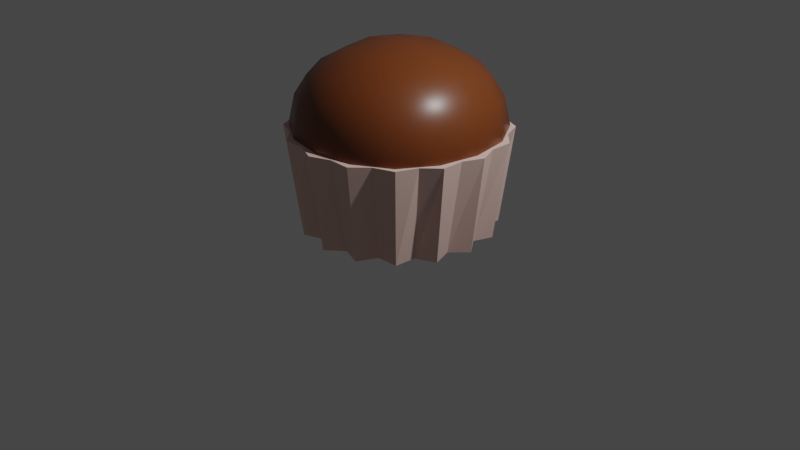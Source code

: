 # Source: muffin_brown.blend  (saved by Blender 3.2.14; exported with 4.5.12 LTS)
import bpy
from mathutils import Matrix  # noqa: F401  (used for matrix-valued properties, if any)

bpy.ops.wm.read_factory_settings(use_empty=True)
scene = bpy.context.scene
scene.name = 'Scene'

# ---- collections
col_collection = bpy.data.collections.new('Collection'); scene.collection.children.link(col_collection)

# ---- materials (node trees are filled in below, after node groups)
mat_material_002 = bpy.data.materials.new('Material.002')
mat_material_002.use_transparent_shadow = False
mat_material_001 = bpy.data.materials.new('Material.001')
mat_material_001.use_transparent_shadow = False

# ---- material node trees
mat_material_002.use_nodes = True; mat_material_002.node_tree.nodes.clear()
_N = mat_material_002.node_tree.nodes; _L = mat_material_002.node_tree.links
n0 = _N.new('ShaderNodeBsdfPrincipled'); n0.name = 'Principled BSDF'; n0.location = (10, 300)
n0.distribution = 'GGX'
n0.subsurface_method = 'RANDOM_WALK_SKIN'
n0.inputs[0].default_value = (0.8, 0.553, 0.4926, 1.0)
n0.inputs[2].default_value = 1.0
n0.inputs[3].default_value = 1.45
n0.inputs[27].default_value = (0.0, 0.0, 0.0, 1.0)
n0.inputs[28].default_value = 1.0
n1 = _N.new('ShaderNodeOutputMaterial'); n1.name = 'Material Output'; n1.location = (300, 300)
_L.new(n0.outputs[0], n1.inputs[0])
n1.is_active_output = True
mat_material_001.use_nodes = True; mat_material_001.node_tree.nodes.clear()
_N = mat_material_001.node_tree.nodes; _L = mat_material_001.node_tree.links
n0 = _N.new('ShaderNodeBsdfPrincipled'); n0.name = 'Principled BSDF'; n0.location = (10, 300)
n0.distribution = 'GGX'
n0.subsurface_method = 'RANDOM_WALK_SKIN'
n0.inputs[0].default_value = (0.1752, 0.04537, 0.01041, 1.0)
n0.inputs[2].default_value = 0.3628
n0.inputs[3].default_value = 1.45
n0.inputs[27].default_value = (0.0, 0.0, 0.0, 1.0)
n0.inputs[28].default_value = 1.0
n1 = _N.new('ShaderNodeOutputMaterial'); n1.name = 'Material Output'; n1.location = (300, 300)
_L.new(n0.outputs[0], n1.inputs[0])
n1.is_active_output = True

# ---- world
world_world = bpy.data.worlds.new('World'); scene.world = world_world
world_world.use_nodes = True; world_world.node_tree.nodes.clear()
_N = world_world.node_tree.nodes; _L = world_world.node_tree.links
n0 = _N.new('ShaderNodeOutputWorld'); n0.name = 'World Output'; n0.location = (300, 300)
n1 = _N.new('ShaderNodeBackground'); n1.name = 'Background'; n1.location = (10, 300)
n1.inputs[0].default_value = (0.05088, 0.05088, 0.05088, 1.0)
_L.new(n1.outputs[0], n0.inputs[0])
n0.is_active_output = True
world_world.color = (0.05088, 0.05088, 0.05088)
world_world.use_sun_shadow = False
world_world.sun_shadow_jitter_overblur = 0.0

# ---- cameras
cam_camera = bpy.data.cameras.new('Camera')
cam_camera.clip_end = 100.0
cam_camera.ortho_scale = 7.314

# ---- lights
light_light = bpy.data.lights.new('Light', 'POINT')
light_light.transmission_factor = 0.0
light_light.energy = 1000.0
light_light.shadow_soft_size = 0.1
light_light.shadow_maximum_resolution = 0.006
light_light.use_absolute_resolution = True

# ---- meshes
me_circle = bpy.data.meshes.new('Circle')
me_circle.from_pydata([(0.0, 1.0, 0.0), (-0.1688, 0.8484, 0.0), (-0.3827, 0.9239, 0.0), (-0.4806, 0.7193, 0.0), (-0.7071, 0.7071, 0.0), (-0.7193, 0.4806, 0.0), (-0.9239, 0.3827, 0.0), (-0.8484, 0.1688, 0.0), (-1.0, -4.371e-08, 0.0), (-0.8484, -0.1688, 0.0), (-0.9239, -0.3827, 0.0), (-0.7193, -0.4806, 0.0), (-0.7071, -0.7071, 0.0), (-0.4806, -0.7193, 0.0), (-0.3827, -0.9239, 0.0), (-0.1688, -0.8484, 0.0), (8.742e-08, -1.0, 0.0), (0.1688, -0.8484, 0.0), (0.3827, -0.9239, 0.0), (0.4806, -0.7193, 0.0), (0.7071, -0.7071, 0.0), (0.7193, -0.4806, 0.0), (0.9239, -0.3827, 0.0), (0.8484, -0.1688, 0.0), (1.0, 1.192e-08, 0.0), (0.8484, 0.1688, 0.0), (0.9239, 0.3827, 0.0), (0.7193, 0.4806, 0.0), (0.7071, 0.7071, 0.0), (0.4806, 0.7193, 0.0), (0.3827, 0.9239, 0.0), (0.1688, 0.8484, 0.0), (2.396e-09, 1.132, 1.014), (-0.2077, 1.044, 1.014), (-0.4332, 1.046, 1.014), (-0.5915, 0.8852, 1.014), (-0.8004, 0.8004, 1.014), (-0.8852, 0.5915, 1.014), (-1.046, 0.4332, 1.014), (-1.044, 0.2077, 1.014), (-1.132, -4.702e-08, 1.014), (-1.044, -0.2077, 1.014), (-1.046, -0.4332, 1.014), (-0.8852, -0.5915, 1.014), (-0.8004, -0.8004, 1.014), (-0.5915, -0.8852, 1.014), (-0.4332, -1.046, 1.014), (-0.2077, -1.044, 1.014), (1.014e-07, -1.132, 1.014), (0.2077, -1.044, 1.014), (0.4332, -1.046, 1.014), (0.5915, -0.8852, 1.014), (0.8004, -0.8004, 1.014), (0.8852, -0.5915, 1.014), (1.046, -0.4332, 1.014), (1.044, -0.2077, 1.014), (1.132, 1.596e-08, 1.014), (1.044, 0.2077, 1.014), (1.046, 0.4332, 1.014), (0.8852, 0.5915, 1.014), (0.8004, 0.8004, 1.014), (0.5915, 0.8852, 1.014), (0.4332, 1.046, 1.014), (0.2077, 1.044, 1.014)], [], [(1, 0, 31, 30, 29, 28, 27, 26, 25, 24, 23, 22, 21, 20, 19, 18, 17, 16, 15, 14, 13, 12, 11, 10, 9, 8, 7, 6, 5, 4, 3, 2), (33, 34, 35, 36, 37, 38, 39, 40, 41, 42, 43, 44, 45, 46, 47, 48, 49, 50, 51, 52, 53, 54, 55, 56, 57, 58, 59, 60, 61, 62, 63, 32), (26, 27, 59, 58), (13, 14, 46, 45), (0, 1, 33, 32), (27, 28, 60, 59), (14, 15, 47, 46), (1, 2, 34, 33), (28, 29, 61, 60), (15, 16, 48, 47), (2, 3, 35, 34), (29, 30, 62, 61), (16, 17, 49, 48), (3, 4, 36, 35), (30, 31, 63, 62), (17, 18, 50, 49), (4, 5, 37, 36), (31, 0, 32, 63), (18, 19, 51, 50), (5, 6, 38, 37), (19, 20, 52, 51), (6, 7, 39, 38), (20, 21, 53, 52), (7, 8, 40, 39), (21, 22, 54, 53), (8, 9, 41, 40), (22, 23, 55, 54), (9, 10, 42, 41), (23, 24, 56, 55), (10, 11, 43, 42), (24, 25, 57, 56), (11, 12, 44, 43), (25, 26, 58, 57), (12, 13, 45, 44)])
_uv = me_circle.uv_layers.new(name='UVMap')
_uv.uv.foreach_set('vector', [0.0, 0.0, 0.0, 0.0, 0.0, 0.0, 0.0, 0.0, 0.0, 0.0, 0.0, 0.0, 0.0, 0.0, 0.0, 0.0, 0.0, 0.0, 0.0, 0.0, 0.0, 0.0, 0.0, 0.0, 0.0, 0.0, 0.0, 0.0, 0.0, 0.0, 0.0, 0.0, 0.0, 0.0, 0.0, 0.0, 0.0, 0.0, 0.0, 0.0, 0.0, 0.0, 0.0, 0.0, 0.0, 0.0, 0.0, 0.0, 0.0, 0.0, 0.0, 0.0, 0.0, 0.0, 0.0, 0.0, 0.0, 0.0, 0.0, 0.0, 0.0, 0.0, 0.0, 0.0, 0.0, 0.0, 0.0, 0.0, 0.0, 0.0, 0.0, 0.0, 0.0, 0.0, 0.0, 0.0, 0.0, 0.0, 0.0, 0.0, 0.0, 0.0, 0.0, 0.0, 0.0, 0.0, 0.0, 0.0, 0.0, 0.0, 0.0, 0.0, 0.0, 0.0, 0.0, 0.0, 0.0, 0.0, 0.0, 0.0, 0.0, 0.0, 0.0, 0.0, 0.0, 0.0, 0.0, 0.0, 0.0, 0.0, 0.0, 0.0, 0.0, 0.0, 0.0, 0.0, 0.0, 0.0, 0.0, 0.0, 0.0, 0.0, 0.0, 0.0, 0.0, 0.0, 0.0, 0.0, 0.0, 0.0, 0.0, 0.0, 0.0, 0.0, 0.0, 0.0, 0.0, 0.0, 0.0, 0.0, 0.0, 0.0, 0.0, 0.0, 0.0, 0.0, 0.0, 0.0, 0.0, 0.0, 0.0, 0.0, 0.0, 0.0, 0.0, 0.0, 0.0, 0.0, 0.0, 0.0, 0.0, 0.0, 0.0, 0.0, 0.0, 0.0, 0.0, 0.0, 0.0, 0.0, 0.0, 0.0, 0.0, 0.0, 0.0, 0.0, 0.0, 0.0, 0.0, 0.0, 0.0, 0.0, 0.0, 0.0, 0.0, 0.0, 0.0, 0.0, 0.0, 0.0, 0.0, 0.0, 0.0, 0.0, 0.0, 0.0, 0.0, 0.0, 0.0, 0.0, 0.0, 0.0, 0.0, 0.0, 0.0, 0.0, 0.0, 0.0, 0.0, 0.0, 0.0, 0.0, 0.0, 0.0, 0.0, 0.0, 0.0, 0.0, 0.0, 0.0, 0.0, 0.0, 0.0, 0.0, 0.0, 0.0, 0.0, 0.0, 0.0, 0.0, 0.0, 0.0, 0.0, 0.0, 0.0, 0.0, 0.0, 0.0, 0.0, 0.0, 0.0, 0.0, 0.0, 0.0, 0.0, 0.0, 0.0, 0.0, 0.0, 0.0, 0.0, 0.0, 0.0, 0.0, 0.0, 0.0, 0.0, 0.0, 0.0, 0.0, 0.0, 0.0, 0.0, 0.0, 0.0, 0.0, 0.0, 0.0, 0.0, 0.0, 0.0, 0.0, 0.0, 0.0, 0.0, 0.0, 0.0, 0.0, 0.0, 0.0, 0.0, 0.0, 0.0, 0.0, 0.0, 0.0, 0.0, 0.0, 0.0, 0.0, 0.0, 0.0, 0.0, 0.0, 0.0, 0.0, 0.0, 0.0, 0.0, 0.0, 0.0, 0.0, 0.0, 0.0, 0.0, 0.0, 0.0, 0.0, 0.0, 0.0, 0.0, 0.0, 0.0, 0.0, 0.0, 0.0, 0.0, 0.0, 0.0, 0.0, 0.0, 0.0, 0.0, 0.0, 0.0, 0.0, 0.0, 0.0, 0.0, 0.0, 0.0, 0.0, 0.0, 0.0, 0.0, 0.0, 0.0, 0.0, 0.0, 0.0, 0.0, 0.0, 0.0, 0.0, 0.0, 0.0, 0.0, 0.0, 0.0, 0.0, 0.0, 0.0, 0.0, 0.0, 0.0, 0.0, 0.0, 0.0, 0.0, 0.0, 0.0, 0.0, 0.0, 0.0, 0.0, 0.0, 0.0, 0.0, 0.0, 0.0, 0.0, 0.0, 0.0, 0.0, 0.0, 0.0, 0.0, 0.0, 0.0, 0.0, 0.0, 0.0, 0.0, 0.0])
me_circle.materials.append(mat_material_002)
me_circle.update()
me_cube_001 = bpy.data.meshes.new('Cube.001')
me_cube_001.from_pydata([(-1.0, -1.0, -1.0), (-1.0, -1.0, 1.0), (-1.0, 1.0, -1.0), (-1.0, 1.0, 1.0), (1.0, -1.0, -1.0), (1.0, -1.0, 1.0), (1.0, 1.0, -1.0), (1.0, 1.0, 1.0)], [], [(0, 1, 3, 2), (2, 3, 7, 6), (6, 7, 5, 4), (4, 5, 1, 0), (2, 6, 4, 0), (7, 3, 1, 5)])
me_cube_001.polygons.foreach_set('use_smooth', [True] * 6)
_uv = me_cube_001.uv_layers.new(name='UVMap')
_uv.uv.foreach_set('vector', [0.375, 0.0, 0.625, 0.0, 0.625, 0.25, 0.375, 0.25, 0.375, 0.25, 0.625, 0.25, 0.625, 0.5, 0.375, 0.5, 0.375, 0.5, 0.625, 0.5, 0.625, 0.75, 0.375, 0.75, 0.375, 0.75, 0.625, 0.75, 0.625, 1.0, 0.375, 1.0, 0.125, 0.5, 0.375, 0.5, 0.375, 0.75, 0.125, 0.75, 0.625, 0.5, 0.875, 0.5, 0.875, 0.75, 0.625, 0.75])
me_cube_001.materials.append(mat_material_001)
me_cube_001.update()

# ---- objects
ob_light = bpy.data.objects.new('Light', light_light)
ob_camera = bpy.data.objects.new('Camera', cam_camera)
ob_base = bpy.data.objects.new('Base', me_circle)
ob_mufine = bpy.data.objects.new('Mufine', me_cube_001)

# ---- transforms, parenting, visibility, modifiers, constraints
ob_light.location = (4.076, 1.005, 5.904)
ob_light.rotation_euler = (0.6503, 0.05522, 1.866)
ob_light.lock_rotations_4d = False
ob_light.empty_display_type = 'ARROWS'
ob_light.color = (0.0, 0.0, 0.0, 0.0)
ob_light.lineart.crease_threshold = 0.0
ob_camera.location = (7.359, -6.926, 4.958)
ob_camera.rotation_euler = (1.109, 0.0, 0.8149)
ob_camera.lock_rotations_4d = False
ob_camera.empty_display_type = 'ARROWS'
ob_camera.color = (0.0, 0.0, 0.0, 0.0)
ob_camera.display_type = 'WIRE'
ob_camera.lineart.crease_threshold = 0.0
ob_base.location = (0.0, 0.0, 0.0)
ob_mufine.location = (0.0, 0.0, 1.03)
ob_mufine.scale = (1.25, 1.25, 1.0)
_m = ob_mufine.modifiers.new('Subdivision', 'SUBSURF')

# ---- collection membership
col_collection.objects.link(ob_light)
col_collection.objects.link(ob_camera)
col_collection.objects.link(ob_base)
col_collection.objects.link(ob_mufine)

# ---- scene / render settings (as saved in the file)
scene.camera = ob_camera
scene.frame_start = 1; scene.frame_end = 250; scene.frame_set(1)
scene.render.engine = 'BLENDER_EEVEE_NEXT'
scene.cycles.sampling_pattern = 'TABULATED_SOBOL'
scene.cycles.use_light_tree = False
scene.view_settings.view_transform = 'Filmic'
bpy.context.view_layer.update()
